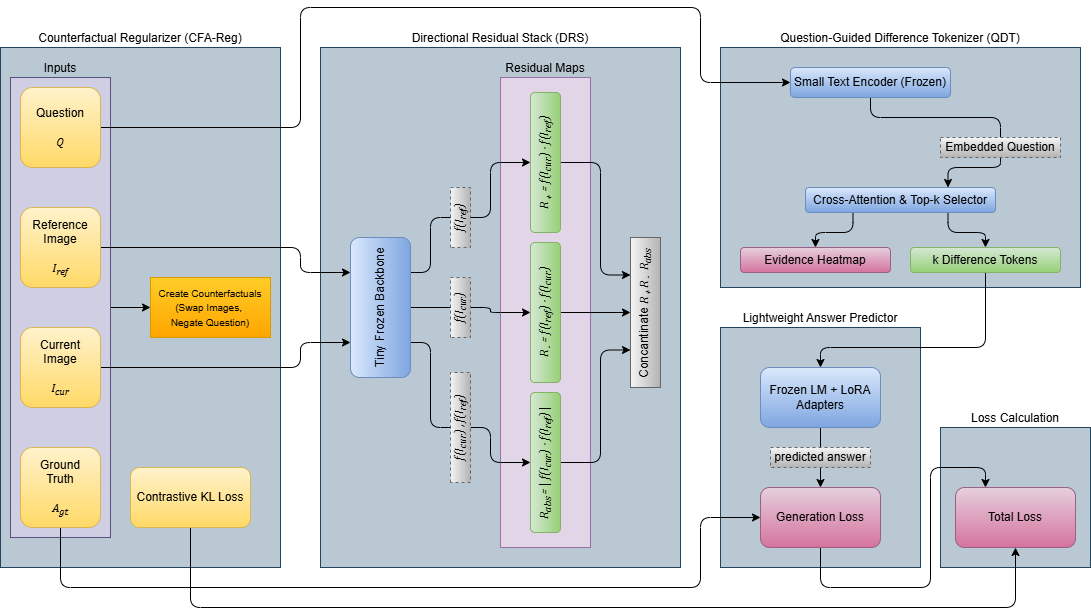

The diagram above was exported from draw.io. Its source (the exported page's mxGraphModel, read from the mxfile embedded in the PNG):
<mxGraphModel dx="1426" dy="859" grid="1" gridSize="10" guides="1" tooltips="1" connect="1" arrows="1" fold="1" page="1" pageScale="1" pageWidth="850" pageHeight="1100" math="0" shadow="0">
  <root>
    <mxCell id="0" />
    <mxCell id="1" parent="0" />
    <mxCell id="1LchieLg5e5cuJbHelYH-35" value="Question-Guided Difference Tokenizer (QDT)" style="rounded=0;whiteSpace=wrap;html=1;labelPosition=center;verticalLabelPosition=top;align=center;verticalAlign=bottom;fillColor=#bac8d3;strokeColor=#23445d;" parent="1" vertex="1">
      <mxGeometry x="720" y="80" width="360" height="240" as="geometry" />
    </mxCell>
    <mxCell id="1LchieLg5e5cuJbHelYH-63" value="Loss Calculation" style="rounded=0;whiteSpace=wrap;html=1;labelPosition=center;verticalLabelPosition=top;align=center;verticalAlign=bottom;fillColor=#bac8d3;strokeColor=#23445d;" parent="1" vertex="1">
      <mxGeometry x="940" y="460" width="150" height="140" as="geometry" />
    </mxCell>
    <mxCell id="1LchieLg5e5cuJbHelYH-59" value="Lightweight Answer Predictor" style="rounded=0;whiteSpace=wrap;html=1;labelPosition=center;verticalLabelPosition=top;align=center;verticalAlign=bottom;fillColor=#bac8d3;strokeColor=#23445d;" parent="1" vertex="1">
      <mxGeometry x="720" y="360" width="200" height="240" as="geometry" />
    </mxCell>
    <mxCell id="1LchieLg5e5cuJbHelYH-15" value="Directional Residual Stack (DRS)" style="rounded=0;whiteSpace=wrap;html=1;labelPosition=center;verticalLabelPosition=top;align=center;verticalAlign=bottom;fillColor=#bac8d3;strokeColor=#23445d;" parent="1" vertex="1">
      <mxGeometry x="320" y="80" width="360" height="520" as="geometry" />
    </mxCell>
    <mxCell id="1LchieLg5e5cuJbHelYH-29" value="Residual Maps" style="rounded=0;whiteSpace=wrap;html=1;labelPosition=center;verticalLabelPosition=top;align=center;verticalAlign=bottom;fillColor=#e1d5e7;strokeColor=#9673a6;" parent="1" vertex="1">
      <mxGeometry x="500" y="110" width="90" height="470" as="geometry" />
    </mxCell>
    <mxCell id="1LchieLg5e5cuJbHelYH-14" value="Counterfactual Regularizer (CFA-Reg)" style="rounded=0;whiteSpace=wrap;html=1;labelPosition=center;verticalLabelPosition=top;align=center;verticalAlign=bottom;fillColor=#bac8d3;strokeColor=#23445d;" parent="1" vertex="1">
      <mxGeometry y="80" width="280" height="520" as="geometry" />
    </mxCell>
    <mxCell id="1LchieLg5e5cuJbHelYH-11" style="edgeStyle=orthogonalEdgeStyle;rounded=0;orthogonalLoop=1;jettySize=auto;html=1;entryX=0;entryY=0.5;entryDx=0;entryDy=0;exitX=1;exitY=0.5;exitDx=0;exitDy=0;" parent="1" source="1LchieLg5e5cuJbHelYH-1" target="1LchieLg5e5cuJbHelYH-8" edge="1">
      <mxGeometry relative="1" as="geometry">
        <mxPoint x="280" y="380" as="sourcePoint" />
      </mxGeometry>
    </mxCell>
    <mxCell id="1LchieLg5e5cuJbHelYH-1" value="Inputs" style="rounded=0;whiteSpace=wrap;html=1;labelPosition=center;verticalLabelPosition=top;align=center;verticalAlign=bottom;fillColor=#d0cee2;strokeColor=#56517e;" parent="1" vertex="1">
      <mxGeometry x="10" y="110" width="100" height="460" as="geometry" />
    </mxCell>
    <mxCell id="1LchieLg5e5cuJbHelYH-72" style="edgeStyle=orthogonalEdgeStyle;rounded=1;orthogonalLoop=1;jettySize=auto;html=1;exitX=1;exitY=0.5;exitDx=0;exitDy=0;entryX=0;entryY=0.5;entryDx=0;entryDy=0;curved=0;" parent="1" source="1LchieLg5e5cuJbHelYH-4" target="1LchieLg5e5cuJbHelYH-40" edge="1">
      <mxGeometry relative="1" as="geometry">
        <Array as="points">
          <mxPoint x="300" y="160" />
          <mxPoint x="300" y="40" />
          <mxPoint x="700" y="40" />
          <mxPoint x="700" y="115" />
        </Array>
      </mxGeometry>
    </mxCell>
    <mxCell id="1LchieLg5e5cuJbHelYH-4" value="Question&lt;div&gt;&lt;br&gt;&lt;/div&gt;&lt;div&gt;&lt;font face=&quot;Cambria&quot;&gt;&lt;i&gt;Q&lt;/i&gt;&lt;/font&gt;&lt;/div&gt;" style="rounded=1;whiteSpace=wrap;html=1;fillColor=#fff2cc;gradientColor=#ffd966;strokeColor=#d6b656;" parent="1" vertex="1">
      <mxGeometry x="20" y="120" width="80" height="80" as="geometry" />
    </mxCell>
    <mxCell id="1LchieLg5e5cuJbHelYH-53" style="edgeStyle=orthogonalEdgeStyle;rounded=1;orthogonalLoop=1;jettySize=auto;html=1;exitX=1;exitY=0.5;exitDx=0;exitDy=0;entryX=0.75;entryY=0;entryDx=0;entryDy=0;curved=0;" parent="1" source="1LchieLg5e5cuJbHelYH-5" target="1LchieLg5e5cuJbHelYH-52" edge="1">
      <mxGeometry relative="1" as="geometry">
        <Array as="points">
          <mxPoint x="300" y="280" />
          <mxPoint x="300" y="305" />
        </Array>
      </mxGeometry>
    </mxCell>
    <mxCell id="1LchieLg5e5cuJbHelYH-5" value="Reference&lt;div&gt;Image&lt;/div&gt;&lt;div&gt;&lt;br&gt;&lt;/div&gt;&lt;div&gt;&lt;font face=&quot;Cambria&quot;&gt;&lt;i&gt;I&lt;sub&gt;ref&lt;/sub&gt;&lt;/i&gt;&lt;/font&gt;&lt;/div&gt;" style="rounded=1;whiteSpace=wrap;html=1;fillColor=#fff2cc;gradientColor=#ffd966;strokeColor=#d6b656;" parent="1" vertex="1">
      <mxGeometry x="20" y="240" width="80" height="80" as="geometry" />
    </mxCell>
    <mxCell id="1LchieLg5e5cuJbHelYH-54" style="edgeStyle=orthogonalEdgeStyle;rounded=1;orthogonalLoop=1;jettySize=auto;html=1;exitX=1;exitY=0.5;exitDx=0;exitDy=0;entryX=0.25;entryY=0;entryDx=0;entryDy=0;curved=0;" parent="1" source="1LchieLg5e5cuJbHelYH-6" target="1LchieLg5e5cuJbHelYH-52" edge="1">
      <mxGeometry relative="1" as="geometry">
        <Array as="points">
          <mxPoint x="300" y="400" />
          <mxPoint x="300" y="375" />
        </Array>
      </mxGeometry>
    </mxCell>
    <mxCell id="1LchieLg5e5cuJbHelYH-6" value="Current&lt;br&gt;&lt;div&gt;Image&lt;/div&gt;&lt;div&gt;&lt;br&gt;&lt;/div&gt;&lt;div&gt;&lt;font face=&quot;Cambria&quot;&gt;&lt;i&gt;I&lt;sub style=&quot;&quot;&gt;&lt;font style=&quot;&quot;&gt;cur&lt;/font&gt;&lt;/sub&gt;&lt;/i&gt;&lt;/font&gt;&lt;/div&gt;" style="rounded=1;whiteSpace=wrap;html=1;fillColor=#fff2cc;gradientColor=#ffd966;strokeColor=#d6b656;" parent="1" vertex="1">
      <mxGeometry x="20" y="360" width="80" height="80" as="geometry" />
    </mxCell>
    <mxCell id="1LchieLg5e5cuJbHelYH-71" style="edgeStyle=orthogonalEdgeStyle;rounded=1;orthogonalLoop=1;jettySize=auto;html=1;exitX=0.5;exitY=1;exitDx=0;exitDy=0;entryX=0;entryY=0.5;entryDx=0;entryDy=0;curved=0;" parent="1" source="1LchieLg5e5cuJbHelYH-7" target="1LchieLg5e5cuJbHelYH-62" edge="1">
      <mxGeometry relative="1" as="geometry">
        <Array as="points">
          <mxPoint x="60" y="620" />
          <mxPoint x="700" y="620" />
          <mxPoint x="700" y="550" />
        </Array>
      </mxGeometry>
    </mxCell>
    <mxCell id="1LchieLg5e5cuJbHelYH-7" value="Ground&lt;div&gt;Truth&lt;br&gt;&lt;div&gt;&lt;br&gt;&lt;/div&gt;&lt;div&gt;&lt;i&gt;&lt;font face=&quot;Cambria&quot;&gt;A&lt;sub&gt;gt&lt;/sub&gt;&lt;/font&gt;&lt;/i&gt;&lt;/div&gt;&lt;/div&gt;" style="rounded=1;whiteSpace=wrap;html=1;fillColor=#fff2cc;gradientColor=#ffd966;strokeColor=#d6b656;" parent="1" vertex="1">
      <mxGeometry x="20" y="480" width="80" height="80" as="geometry" />
    </mxCell>
    <mxCell id="1LchieLg5e5cuJbHelYH-8" value="&lt;font style=&quot;font-size: 10px;&quot;&gt;Create Counterfactuals&lt;/font&gt;&lt;div&gt;&lt;font style=&quot;font-size: 10px;&quot;&gt;(Swap Images,&amp;nbsp;&lt;/font&gt;&lt;/div&gt;&lt;div&gt;&lt;font style=&quot;font-size: 10px;&quot;&gt;Negate Question)&lt;/font&gt;&lt;/div&gt;" style="rounded=0;whiteSpace=wrap;html=1;fillColor=#ffcd28;fillStyle=auto;gradientColor=#ffa500;strokeColor=#d79b00;" parent="1" vertex="1">
      <mxGeometry x="150" y="310" width="120" height="60" as="geometry" />
    </mxCell>
    <mxCell id="1LchieLg5e5cuJbHelYH-33" style="edgeStyle=orthogonalEdgeStyle;rounded=1;orthogonalLoop=1;jettySize=auto;html=1;exitX=0.5;exitY=1;exitDx=0;exitDy=0;entryX=0.25;entryY=0;entryDx=0;entryDy=0;curved=0;" parent="1" source="1LchieLg5e5cuJbHelYH-19" target="1LchieLg5e5cuJbHelYH-22" edge="1">
      <mxGeometry relative="1" as="geometry">
        <Array as="points">
          <mxPoint x="600" y="495" />
          <mxPoint x="600" y="383" />
        </Array>
      </mxGeometry>
    </mxCell>
    <mxCell id="1LchieLg5e5cuJbHelYH-19" value="&lt;font face=&quot;Cambria&quot;&gt;&lt;i&gt;R&lt;sub&gt;abs&lt;/sub&gt;&amp;nbsp;= &lt;/i&gt;|&lt;i&gt; f(I&lt;sub&gt;cur&lt;/sub&gt;) - f(I&lt;sub&gt;ref&lt;/sub&gt;) &lt;/i&gt;|&lt;/font&gt;" style="rounded=1;whiteSpace=wrap;html=1;rotation=-90;fillColor=#d5e8d4;gradientColor=#97d077;strokeColor=#82b366;" parent="1" vertex="1">
      <mxGeometry x="475" y="480" width="140" height="30" as="geometry" />
    </mxCell>
    <mxCell id="1LchieLg5e5cuJbHelYH-32" style="edgeStyle=orthogonalEdgeStyle;rounded=0;orthogonalLoop=1;jettySize=auto;html=1;exitX=0.5;exitY=1;exitDx=0;exitDy=0;entryX=0.5;entryY=0;entryDx=0;entryDy=0;" parent="1" source="1LchieLg5e5cuJbHelYH-20" target="1LchieLg5e5cuJbHelYH-22" edge="1">
      <mxGeometry relative="1" as="geometry" />
    </mxCell>
    <mxCell id="1LchieLg5e5cuJbHelYH-20" value="&lt;i&gt;&lt;font face=&quot;Cambria&quot;&gt;R&lt;sub style=&quot;&quot;&gt;&lt;span style=&quot;font-size: 8.33333px;&quot;&gt;&amp;nbsp;&lt;/span&gt;&lt;font&gt;-&lt;/font&gt;&lt;/sub&gt;&amp;nbsp;= f(I&lt;sub&gt;ref&lt;/sub&gt;) - f(I&lt;sub&gt;cur&lt;/sub&gt;)&lt;/font&gt;&lt;/i&gt;" style="rounded=1;whiteSpace=wrap;html=1;rotation=-90;fillColor=#d5e8d4;gradientColor=#97d077;strokeColor=#82b366;" parent="1" vertex="1">
      <mxGeometry x="475" y="330" width="140" height="30" as="geometry" />
    </mxCell>
    <mxCell id="1LchieLg5e5cuJbHelYH-31" style="edgeStyle=orthogonalEdgeStyle;rounded=1;orthogonalLoop=1;jettySize=auto;html=1;exitX=0.5;exitY=1;exitDx=0;exitDy=0;entryX=0.75;entryY=0;entryDx=0;entryDy=0;curved=0;" parent="1" source="1LchieLg5e5cuJbHelYH-21" target="1LchieLg5e5cuJbHelYH-22" edge="1">
      <mxGeometry relative="1" as="geometry">
        <Array as="points">
          <mxPoint x="600" y="195" />
          <mxPoint x="600" y="308" />
        </Array>
      </mxGeometry>
    </mxCell>
    <mxCell id="1LchieLg5e5cuJbHelYH-21" value="&lt;i&gt;&lt;font face=&quot;Cambria&quot;&gt;R&lt;sub style=&quot;&quot;&gt;&lt;span style=&quot;font-size: 8.33333px;&quot;&gt;&amp;nbsp;&lt;/span&gt;&lt;font&gt;+&lt;/font&gt;&lt;/sub&gt;&amp;nbsp;= f(I&lt;sub&gt;cur&lt;/sub&gt;) - f(I&lt;sub&gt;ref&lt;/sub&gt;)&lt;/font&gt;&lt;/i&gt;" style="rounded=1;whiteSpace=wrap;html=1;rotation=-90;fillColor=#d5e8d4;gradientColor=#97d077;strokeColor=#82b366;" parent="1" vertex="1">
      <mxGeometry x="475" y="180" width="140" height="30" as="geometry" />
    </mxCell>
    <mxCell id="1LchieLg5e5cuJbHelYH-22" value="Concantinate &lt;font face=&quot;Cambria&quot;&gt;&lt;i&gt;R&lt;sub style=&quot;&quot;&gt;&lt;font style=&quot;font-size: 6.94444px;&quot;&gt;&amp;nbsp;&lt;/font&gt;&lt;font&gt;+&lt;/font&gt;&lt;/sub&gt;&amp;nbsp;R&lt;sub style=&quot;&quot;&gt;&lt;font style=&quot;font-size: 8px;&quot;&gt;&amp;nbsp;&lt;/font&gt;&lt;font&gt;-&lt;/font&gt;&lt;/sub&gt;&amp;nbsp;&amp;nbsp;R&lt;sub&gt;abs&lt;/sub&gt;&amp;nbsp;&lt;/i&gt;&lt;/font&gt;" style="rounded=0;whiteSpace=wrap;html=1;rotation=-90;fillColor=#f5f5f5;gradientColor=#b3b3b3;strokeColor=#666666;" parent="1" vertex="1">
      <mxGeometry x="570" y="330" width="150" height="30" as="geometry" />
    </mxCell>
    <mxCell id="1LchieLg5e5cuJbHelYH-38" style="edgeStyle=orthogonalEdgeStyle;rounded=1;orthogonalLoop=1;jettySize=auto;html=1;exitX=0.5;exitY=1;exitDx=0;exitDy=0;entryX=0.5;entryY=0;entryDx=0;entryDy=0;curved=0;" parent="1" source="1LchieLg5e5cuJbHelYH-23" target="1LchieLg5e5cuJbHelYH-19" edge="1">
      <mxGeometry relative="1" as="geometry">
        <Array as="points">
          <mxPoint x="490" y="460" />
          <mxPoint x="490" y="495" />
        </Array>
      </mxGeometry>
    </mxCell>
    <mxCell id="1LchieLg5e5cuJbHelYH-23" value="&lt;font face=&quot;Cambria&quot;&gt;&lt;i&gt;f(I&lt;sub&gt;cur&lt;/sub&gt;) , f(I&lt;sub&gt;ref&lt;/sub&gt;)&lt;/i&gt;&lt;/font&gt;" style="rounded=0;whiteSpace=wrap;html=1;dashed=1;rotation=-90;fillColor=#f5f5f5;gradientColor=#b3b3b3;strokeColor=#666666;" parent="1" vertex="1">
      <mxGeometry x="405" y="450" width="110" height="20" as="geometry" />
    </mxCell>
    <mxCell id="1LchieLg5e5cuJbHelYH-36" style="edgeStyle=orthogonalEdgeStyle;rounded=1;orthogonalLoop=1;jettySize=auto;html=1;exitX=0.5;exitY=1;exitDx=0;exitDy=0;entryX=0.5;entryY=0;entryDx=0;entryDy=0;curved=0;" parent="1" source="1LchieLg5e5cuJbHelYH-24" target="1LchieLg5e5cuJbHelYH-21" edge="1">
      <mxGeometry relative="1" as="geometry">
        <Array as="points">
          <mxPoint x="490" y="250" />
          <mxPoint x="490" y="195" />
        </Array>
      </mxGeometry>
    </mxCell>
    <mxCell id="1LchieLg5e5cuJbHelYH-24" value="&lt;font face=&quot;Cambria&quot;&gt;&lt;i&gt;f(I&lt;sub&gt;ref&lt;/sub&gt;)&lt;/i&gt;&lt;/font&gt;" style="rounded=0;whiteSpace=wrap;html=1;dashed=1;rotation=-90;fillColor=#f5f5f5;gradientColor=#b3b3b3;strokeColor=#666666;" parent="1" vertex="1">
      <mxGeometry x="430" y="240" width="60" height="20" as="geometry" />
    </mxCell>
    <mxCell id="1LchieLg5e5cuJbHelYH-37" style="edgeStyle=orthogonalEdgeStyle;rounded=1;orthogonalLoop=1;jettySize=auto;html=1;exitX=0.5;exitY=1;exitDx=0;exitDy=0;entryX=0.5;entryY=0;entryDx=0;entryDy=0;curved=0;" parent="1" source="1LchieLg5e5cuJbHelYH-25" target="1LchieLg5e5cuJbHelYH-20" edge="1">
      <mxGeometry relative="1" as="geometry">
        <Array as="points">
          <mxPoint x="490" y="340" />
          <mxPoint x="490" y="345" />
        </Array>
      </mxGeometry>
    </mxCell>
    <mxCell id="1LchieLg5e5cuJbHelYH-25" value="&lt;font face=&quot;Cambria&quot;&gt;&lt;i&gt;f(I&lt;sub&gt;cur&lt;/sub&gt;)&lt;/i&gt;&lt;/font&gt;" style="rounded=0;whiteSpace=wrap;html=1;dashed=1;rotation=-90;fillColor=#f5f5f5;gradientColor=#b3b3b3;strokeColor=#666666;" parent="1" vertex="1">
      <mxGeometry x="430" y="330" width="60" height="20" as="geometry" />
    </mxCell>
    <mxCell id="1LchieLg5e5cuJbHelYH-44" style="edgeStyle=orthogonalEdgeStyle;rounded=1;orthogonalLoop=1;jettySize=auto;html=1;exitX=0.5;exitY=1;exitDx=0;exitDy=0;entryX=0.5;entryY=0;entryDx=0;entryDy=0;endArrow=none;startFill=0;curved=0;" parent="1" source="1LchieLg5e5cuJbHelYH-40" target="1LchieLg5e5cuJbHelYH-43" edge="1">
      <mxGeometry relative="1" as="geometry" />
    </mxCell>
    <mxCell id="1LchieLg5e5cuJbHelYH-40" value="Small Text Encoder (Frozen)" style="rounded=1;whiteSpace=wrap;html=1;rotation=0;fillColor=#dae8fc;gradientColor=#7ea6e0;strokeColor=#6c8ebf;" parent="1" vertex="1">
      <mxGeometry x="790" y="100" width="160" height="30" as="geometry" />
    </mxCell>
    <mxCell id="1LchieLg5e5cuJbHelYH-50" style="edgeStyle=orthogonalEdgeStyle;rounded=1;orthogonalLoop=1;jettySize=auto;html=1;exitX=0.25;exitY=1;exitDx=0;exitDy=0;entryX=0.5;entryY=0;entryDx=0;entryDy=0;curved=0;" parent="1" source="1LchieLg5e5cuJbHelYH-42" target="1LchieLg5e5cuJbHelYH-46" edge="1">
      <mxGeometry relative="1" as="geometry" />
    </mxCell>
    <mxCell id="1LchieLg5e5cuJbHelYH-51" style="edgeStyle=orthogonalEdgeStyle;rounded=1;orthogonalLoop=1;jettySize=auto;html=1;exitX=0.75;exitY=1;exitDx=0;exitDy=0;entryX=0.5;entryY=0;entryDx=0;entryDy=0;curved=0;" parent="1" source="1LchieLg5e5cuJbHelYH-42" target="1LchieLg5e5cuJbHelYH-49" edge="1">
      <mxGeometry relative="1" as="geometry" />
    </mxCell>
    <mxCell id="1LchieLg5e5cuJbHelYH-42" value="Cross-Attention &amp;amp; Top-k Selector" style="rounded=1;whiteSpace=wrap;html=1;rotation=0;fillColor=#dae8fc;gradientColor=#7ea6e0;strokeColor=#6c8ebf;" parent="1" vertex="1">
      <mxGeometry x="805" y="220" width="190" height="25" as="geometry" />
    </mxCell>
    <mxCell id="1LchieLg5e5cuJbHelYH-48" style="edgeStyle=orthogonalEdgeStyle;rounded=1;orthogonalLoop=1;jettySize=auto;html=1;exitX=0.5;exitY=1;exitDx=0;exitDy=0;entryX=0.75;entryY=0;entryDx=0;entryDy=0;curved=0;" parent="1" source="1LchieLg5e5cuJbHelYH-43" target="1LchieLg5e5cuJbHelYH-42" edge="1">
      <mxGeometry relative="1" as="geometry">
        <Array as="points">
          <mxPoint x="1000" y="200" />
          <mxPoint x="948" y="200" />
        </Array>
      </mxGeometry>
    </mxCell>
    <mxCell id="1LchieLg5e5cuJbHelYH-43" value="&lt;font style=&quot;&quot; face=&quot;Helvetica&quot;&gt;Embedded Question&lt;/font&gt;" style="rounded=0;whiteSpace=wrap;html=1;dashed=1;rotation=0;fillColor=#f5f5f5;gradientColor=#b3b3b3;strokeColor=#666666;" parent="1" vertex="1">
      <mxGeometry x="940" y="170" width="120" height="20" as="geometry" />
    </mxCell>
    <mxCell id="1LchieLg5e5cuJbHelYH-46" value="Evidence Heatmap" style="rounded=1;whiteSpace=wrap;html=1;rotation=0;fillColor=#e6d0de;gradientColor=#d5739d;strokeColor=#996185;" parent="1" vertex="1">
      <mxGeometry x="740" y="280" width="150" height="25" as="geometry" />
    </mxCell>
    <mxCell id="1LchieLg5e5cuJbHelYH-66" style="edgeStyle=orthogonalEdgeStyle;rounded=1;orthogonalLoop=1;jettySize=auto;html=1;exitX=0.5;exitY=1;exitDx=0;exitDy=0;curved=0;" parent="1" source="1LchieLg5e5cuJbHelYH-49" target="1LchieLg5e5cuJbHelYH-60" edge="1">
      <mxGeometry relative="1" as="geometry">
        <Array as="points">
          <mxPoint x="985" y="380" />
          <mxPoint x="820" y="380" />
        </Array>
      </mxGeometry>
    </mxCell>
    <mxCell id="1LchieLg5e5cuJbHelYH-49" value="k Difference Tokens" style="rounded=1;whiteSpace=wrap;html=1;rotation=0;fillColor=#d5e8d4;gradientColor=#97d077;strokeColor=#82b366;" parent="1" vertex="1">
      <mxGeometry x="910" y="280" width="150" height="25" as="geometry" />
    </mxCell>
    <mxCell id="1LchieLg5e5cuJbHelYH-55" style="edgeStyle=orthogonalEdgeStyle;rounded=1;orthogonalLoop=1;jettySize=auto;html=1;exitX=0.75;exitY=1;exitDx=0;exitDy=0;entryX=0.5;entryY=0;entryDx=0;entryDy=0;endArrow=none;startFill=0;curved=0;" parent="1" source="1LchieLg5e5cuJbHelYH-52" target="1LchieLg5e5cuJbHelYH-24" edge="1">
      <mxGeometry relative="1" as="geometry" />
    </mxCell>
    <mxCell id="1LchieLg5e5cuJbHelYH-56" style="edgeStyle=orthogonalEdgeStyle;rounded=1;orthogonalLoop=1;jettySize=auto;html=1;exitX=0.5;exitY=1;exitDx=0;exitDy=0;entryX=0.5;entryY=0;entryDx=0;entryDy=0;endArrow=none;startFill=0;curved=0;" parent="1" source="1LchieLg5e5cuJbHelYH-52" target="1LchieLg5e5cuJbHelYH-25" edge="1">
      <mxGeometry relative="1" as="geometry" />
    </mxCell>
    <mxCell id="1LchieLg5e5cuJbHelYH-57" style="edgeStyle=orthogonalEdgeStyle;rounded=1;orthogonalLoop=1;jettySize=auto;html=1;exitX=0.25;exitY=1;exitDx=0;exitDy=0;entryX=0.5;entryY=0;entryDx=0;entryDy=0;endArrow=none;startFill=0;curved=0;" parent="1" source="1LchieLg5e5cuJbHelYH-52" target="1LchieLg5e5cuJbHelYH-23" edge="1">
      <mxGeometry relative="1" as="geometry" />
    </mxCell>
    <mxCell id="1LchieLg5e5cuJbHelYH-52" value="Tiny Frozen Backbone" style="rounded=1;whiteSpace=wrap;html=1;rotation=-90;fillColor=#dae8fc;gradientColor=#7ea6e0;strokeColor=#6c8ebf;" parent="1" vertex="1">
      <mxGeometry x="310" y="310" width="140" height="60" as="geometry" />
    </mxCell>
    <mxCell id="1LchieLg5e5cuJbHelYH-69" style="edgeStyle=orthogonalEdgeStyle;rounded=0;orthogonalLoop=1;jettySize=auto;html=1;exitX=0.5;exitY=1;exitDx=0;exitDy=0;entryX=0.5;entryY=0;entryDx=0;entryDy=0;endArrow=none;startFill=0;" parent="1" source="1LchieLg5e5cuJbHelYH-60" target="1LchieLg5e5cuJbHelYH-61" edge="1">
      <mxGeometry relative="1" as="geometry" />
    </mxCell>
    <mxCell id="1LchieLg5e5cuJbHelYH-60" value="Frozen LM + LoRA Adapters" style="rounded=1;whiteSpace=wrap;html=1;fillColor=#dae8fc;gradientColor=#7ea6e0;strokeColor=#6c8ebf;" parent="1" vertex="1">
      <mxGeometry x="760" y="400" width="120" height="60" as="geometry" />
    </mxCell>
    <mxCell id="1LchieLg5e5cuJbHelYH-68" style="edgeStyle=orthogonalEdgeStyle;rounded=0;orthogonalLoop=1;jettySize=auto;html=1;exitX=0.5;exitY=1;exitDx=0;exitDy=0;entryX=0.5;entryY=0;entryDx=0;entryDy=0;" parent="1" source="1LchieLg5e5cuJbHelYH-61" target="1LchieLg5e5cuJbHelYH-62" edge="1">
      <mxGeometry relative="1" as="geometry" />
    </mxCell>
    <mxCell id="1LchieLg5e5cuJbHelYH-61" value="predicted answer" style="rounded=0;whiteSpace=wrap;html=1;dashed=1;fillColor=#f5f5f5;gradientColor=#b3b3b3;strokeColor=#666666;" parent="1" vertex="1">
      <mxGeometry x="770" y="480" width="100" height="20" as="geometry" />
    </mxCell>
    <mxCell id="1LchieLg5e5cuJbHelYH-70" style="edgeStyle=orthogonalEdgeStyle;rounded=1;orthogonalLoop=1;jettySize=auto;html=1;exitX=0.5;exitY=1;exitDx=0;exitDy=0;entryX=0.25;entryY=0;entryDx=0;entryDy=0;curved=0;" parent="1" source="1LchieLg5e5cuJbHelYH-62" target="1LchieLg5e5cuJbHelYH-64" edge="1">
      <mxGeometry relative="1" as="geometry">
        <Array as="points">
          <mxPoint x="820" y="620" />
          <mxPoint x="930" y="620" />
          <mxPoint x="930" y="500" />
          <mxPoint x="985" y="500" />
        </Array>
      </mxGeometry>
    </mxCell>
    <mxCell id="1LchieLg5e5cuJbHelYH-62" value="Generation Loss" style="rounded=1;whiteSpace=wrap;html=1;fillColor=#e6d0de;gradientColor=#d5739d;strokeColor=#996185;" parent="1" vertex="1">
      <mxGeometry x="760" y="520" width="120" height="60" as="geometry" />
    </mxCell>
    <mxCell id="1LchieLg5e5cuJbHelYH-64" value="Total Loss" style="rounded=1;whiteSpace=wrap;html=1;fillColor=#e6d0de;gradientColor=#d5739d;strokeColor=#996185;" parent="1" vertex="1">
      <mxGeometry x="955" y="520" width="120" height="60" as="geometry" />
    </mxCell>
    <mxCell id="eK5LEbHF7djAjE8bdfUn-3" style="edgeStyle=orthogonalEdgeStyle;rounded=1;orthogonalLoop=1;jettySize=auto;html=1;exitX=0.5;exitY=1;exitDx=0;exitDy=0;entryX=0.5;entryY=1;entryDx=0;entryDy=0;curved=0;" parent="1" source="eK5LEbHF7djAjE8bdfUn-2" target="1LchieLg5e5cuJbHelYH-64" edge="1">
      <mxGeometry relative="1" as="geometry">
        <Array as="points">
          <mxPoint x="190" y="640" />
          <mxPoint x="1015" y="640" />
        </Array>
      </mxGeometry>
    </mxCell>
    <mxCell id="eK5LEbHF7djAjE8bdfUn-2" value="Contrastive KL Loss" style="rounded=1;whiteSpace=wrap;html=1;fillColor=#fff2cc;gradientColor=#ffd966;strokeColor=#d6b656;" parent="1" vertex="1">
      <mxGeometry x="130" y="500" width="120" height="60" as="geometry" />
    </mxCell>
  </root>
</mxGraphModel>